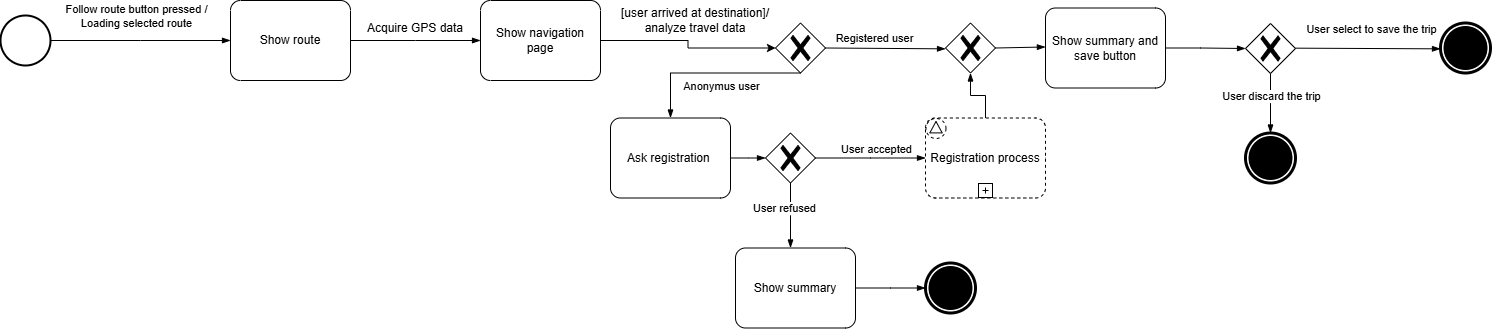

The diagram above was exported from draw.io. Its source (the exported page's mxGraphModel, read from the mxfile embedded in the PNG):
<mxGraphModel dx="2535" dy="830" grid="1" gridSize="10" guides="1" tooltips="1" connect="1" arrows="1" fold="1" page="1" pageScale="1" pageWidth="827" pageHeight="1169" math="0" shadow="0">
  <root>
    <mxCell id="0" />
    <mxCell id="1" parent="0" />
    <mxCell id="q_I407BfNXG7JcBShjb3-1" value="" style="strokeWidth=2;html=1;shape=mxgraph.flowchart.start_2;whiteSpace=wrap;" parent="1" vertex="1">
      <mxGeometry x="-130" y="210" width="50" height="50" as="geometry" />
    </mxCell>
    <mxCell id="q_I407BfNXG7JcBShjb3-2" value="" style="edgeStyle=elbowEdgeStyle;fontSize=12;html=1;endArrow=blockThin;endFill=1;rounded=0;exitX=1;exitY=0.5;exitDx=0;exitDy=0;exitPerimeter=0;entryX=0;entryY=0.5;entryDx=0;entryDy=0;entryPerimeter=0;" parent="1" source="q_I407BfNXG7JcBShjb3-1" target="q_I407BfNXG7JcBShjb3-4" edge="1">
      <mxGeometry width="160" relative="1" as="geometry">
        <mxPoint x="-40" y="234.5" as="sourcePoint" />
        <mxPoint x="120" y="234.5" as="targetPoint" />
      </mxGeometry>
    </mxCell>
    <mxCell id="q_I407BfNXG7JcBShjb3-3" value="Follow route button pressed /&lt;br&gt;Loading selected route" style="edgeLabel;html=1;align=center;verticalAlign=middle;resizable=0;points=[];" parent="q_I407BfNXG7JcBShjb3-2" vertex="1" connectable="0">
      <mxGeometry x="-0.4792" y="-7" relative="1" as="geometry">
        <mxPoint x="38" y="-32" as="offset" />
      </mxGeometry>
    </mxCell>
    <mxCell id="q_I407BfNXG7JcBShjb3-4" value="Show route" style="points=[[0.25,0,0],[0.5,0,0],[0.75,0,0],[1,0.25,0],[1,0.5,0],[1,0.75,0],[0.75,1,0],[0.5,1,0],[0.25,1,0],[0,0.75,0],[0,0.5,0],[0,0.25,0]];shape=mxgraph.bpmn.task2;whiteSpace=wrap;rectStyle=rounded;size=10;html=1;container=1;expand=0;collapsible=0;taskMarker=abstract;" parent="1" vertex="1">
      <mxGeometry x="100" y="195" width="120" height="80" as="geometry" />
    </mxCell>
    <mxCell id="q_I407BfNXG7JcBShjb3-5" value="Show navigation page" style="points=[[0.25,0,0],[0.5,0,0],[0.75,0,0],[1,0.25,0],[1,0.5,0],[1,0.75,0],[0.75,1,0],[0.5,1,0],[0.25,1,0],[0,0.75,0],[0,0.5,0],[0,0.25,0]];shape=mxgraph.bpmn.task2;whiteSpace=wrap;rectStyle=rounded;size=10;html=1;container=1;expand=0;collapsible=0;taskMarker=abstract;" parent="1" vertex="1">
      <mxGeometry x="350" y="195" width="120" height="80" as="geometry" />
    </mxCell>
    <mxCell id="q_I407BfNXG7JcBShjb3-20" value="" style="points=[[0.25,0.25,0],[0.5,0,0],[0.75,0.25,0],[1,0.5,0],[0.75,0.75,0],[0.5,1,0],[0.25,0.75,0],[0,0.5,0]];shape=mxgraph.bpmn.gateway2;html=1;verticalLabelPosition=bottom;labelBackgroundColor=#ffffff;verticalAlign=top;align=center;perimeter=rhombusPerimeter;outlineConnect=0;outline=none;symbol=none;gwType=exclusive;" parent="1" vertex="1">
      <mxGeometry x="645" y="217.5" width="50" height="50" as="geometry" />
    </mxCell>
    <mxCell id="q_I407BfNXG7JcBShjb3-21" value="" style="edgeStyle=elbowEdgeStyle;fontSize=12;html=1;endArrow=blockThin;endFill=1;rounded=0;exitX=1;exitY=0.5;exitDx=0;exitDy=0;exitPerimeter=0;elbow=vertical;entryX=0;entryY=0.5;entryDx=0;entryDy=0;entryPerimeter=0;" parent="1" source="q_I407BfNXG7JcBShjb3-20" target="q_I407BfNXG7JcBShjb3-51" edge="1">
      <mxGeometry width="160" relative="1" as="geometry">
        <mxPoint x="706" y="242.16" as="sourcePoint" />
        <mxPoint x="855" y="247.5" as="targetPoint" />
      </mxGeometry>
    </mxCell>
    <mxCell id="q_I407BfNXG7JcBShjb3-22" value="Registered user" style="edgeLabel;html=1;align=center;verticalAlign=middle;resizable=0;points=[];" parent="q_I407BfNXG7JcBShjb3-21" vertex="1" connectable="0">
      <mxGeometry x="-0.3777" y="1" relative="1" as="geometry">
        <mxPoint x="11" y="-10" as="offset" />
      </mxGeometry>
    </mxCell>
    <mxCell id="q_I407BfNXG7JcBShjb3-23" value="" style="edgeStyle=elbowEdgeStyle;fontSize=12;html=1;endArrow=blockThin;endFill=1;rounded=0;exitX=1;exitY=0.5;exitDx=0;exitDy=0;exitPerimeter=0;entryX=0;entryY=0.5;entryDx=0;entryDy=0;entryPerimeter=0;" parent="1" source="k4jR6Y0Lye0zwA7D8sNX-2" target="q_I407BfNXG7JcBShjb3-25" edge="1">
      <mxGeometry width="160" relative="1" as="geometry">
        <mxPoint x="1035" y="247.5" as="sourcePoint" />
        <mxPoint x="1095" y="250" as="targetPoint" />
        <Array as="points">
          <mxPoint x="1070" y="240" />
        </Array>
      </mxGeometry>
    </mxCell>
    <mxCell id="q_I407BfNXG7JcBShjb3-25" value="" style="points=[[0.25,0.25,0],[0.5,0,0],[0.75,0.25,0],[1,0.5,0],[0.75,0.75,0],[0.5,1,0],[0.25,0.75,0],[0,0.5,0]];shape=mxgraph.bpmn.gateway2;html=1;verticalLabelPosition=bottom;labelBackgroundColor=#ffffff;verticalAlign=top;align=center;perimeter=rhombusPerimeter;outlineConnect=0;outline=none;symbol=none;gwType=exclusive;" parent="1" vertex="1">
      <mxGeometry x="1115" y="218" width="50" height="50" as="geometry" />
    </mxCell>
    <mxCell id="q_I407BfNXG7JcBShjb3-27" value="" style="edgeStyle=elbowEdgeStyle;fontSize=12;html=1;endArrow=blockThin;endFill=1;rounded=0;elbow=vertical;entryX=0;entryY=0.5;entryDx=0;entryDy=0;entryPerimeter=0;" parent="1" edge="1">
      <mxGeometry width="160" relative="1" as="geometry">
        <mxPoint x="1165" y="242.66" as="sourcePoint" />
        <mxPoint x="1310" y="243" as="targetPoint" />
      </mxGeometry>
    </mxCell>
    <mxCell id="q_I407BfNXG7JcBShjb3-28" value="User select to save the trip" style="edgeLabel;html=1;align=center;verticalAlign=middle;resizable=0;points=[];" parent="q_I407BfNXG7JcBShjb3-27" vertex="1" connectable="0">
      <mxGeometry x="-0.3846" y="1" relative="1" as="geometry">
        <mxPoint x="31" y="-19" as="offset" />
      </mxGeometry>
    </mxCell>
    <mxCell id="q_I407BfNXG7JcBShjb3-29" value="" style="edgeStyle=elbowEdgeStyle;fontSize=12;html=1;endArrow=blockThin;endFill=1;rounded=0;exitX=0.5;exitY=1;exitDx=0;exitDy=0;exitPerimeter=0;entryX=0.5;entryY=0;entryDx=0;entryDy=0;entryPerimeter=0;elbow=vertical;" parent="1" source="q_I407BfNXG7JcBShjb3-25" target="q_I407BfNXG7JcBShjb3-31" edge="1">
      <mxGeometry width="160" relative="1" as="geometry">
        <mxPoint x="1145" y="325" as="sourcePoint" />
        <mxPoint x="1140" y="395" as="targetPoint" />
        <Array as="points" />
      </mxGeometry>
    </mxCell>
    <mxCell id="q_I407BfNXG7JcBShjb3-30" value="User discard the trip" style="edgeLabel;html=1;align=center;verticalAlign=middle;resizable=0;points=[];" parent="q_I407BfNXG7JcBShjb3-29" vertex="1" connectable="0">
      <mxGeometry x="-0.3475" relative="1" as="geometry">
        <mxPoint y="2" as="offset" />
      </mxGeometry>
    </mxCell>
    <mxCell id="q_I407BfNXG7JcBShjb3-31" value="" style="points=[[0.145,0.145,0],[0.5,0,0],[0.855,0.145,0],[1,0.5,0],[0.855,0.855,0],[0.5,1,0],[0.145,0.855,0],[0,0.5,0]];shape=mxgraph.bpmn.event;html=1;verticalLabelPosition=bottom;labelBackgroundColor=#ffffff;verticalAlign=top;align=center;perimeter=ellipsePerimeter;outlineConnect=0;aspect=fixed;outline=end;symbol=terminate;" parent="1" vertex="1">
      <mxGeometry x="1115" y="327.5" width="50" height="50" as="geometry" />
    </mxCell>
    <mxCell id="q_I407BfNXG7JcBShjb3-35" value="" style="edgeStyle=elbowEdgeStyle;fontSize=12;html=1;endArrow=blockThin;endFill=1;rounded=0;exitX=0.5;exitY=1;exitDx=0;exitDy=0;exitPerimeter=0;entryX=0.5;entryY=0;entryDx=0;entryDy=0;entryPerimeter=0;" parent="1" source="q_I407BfNXG7JcBShjb3-20" target="q_I407BfNXG7JcBShjb3-36" edge="1">
      <mxGeometry width="160" relative="1" as="geometry">
        <mxPoint x="675" y="347.5" as="sourcePoint" />
        <mxPoint x="835" y="347.5" as="targetPoint" />
        <Array as="points">
          <mxPoint x="540" y="300" />
        </Array>
      </mxGeometry>
    </mxCell>
    <mxCell id="q_I407BfNXG7JcBShjb3-37" value="Anonymus user" style="edgeLabel;html=1;align=center;verticalAlign=middle;resizable=0;points=[];" parent="q_I407BfNXG7JcBShjb3-35" vertex="1" connectable="0">
      <mxGeometry x="-0.4274" relative="1" as="geometry">
        <mxPoint x="-30" y="13" as="offset" />
      </mxGeometry>
    </mxCell>
    <mxCell id="q_I407BfNXG7JcBShjb3-36" value="Ask registration&amp;nbsp;" style="points=[[0.25,0,0],[0.5,0,0],[0.75,0,0],[1,0.25,0],[1,0.5,0],[1,0.75,0],[0.75,1,0],[0.5,1,0],[0.25,1,0],[0,0.75,0],[0,0.5,0],[0,0.25,0]];shape=mxgraph.bpmn.task2;whiteSpace=wrap;rectStyle=rounded;size=10;html=1;container=1;expand=0;collapsible=0;taskMarker=abstract;" parent="1" vertex="1">
      <mxGeometry x="480" y="312.5" width="120" height="80" as="geometry" />
    </mxCell>
    <mxCell id="q_I407BfNXG7JcBShjb3-38" value="" style="points=[[0.25,0.25,0],[0.5,0,0],[0.75,0.25,0],[1,0.5,0],[0.75,0.75,0],[0.5,1,0],[0.25,0.75,0],[0,0.5,0]];shape=mxgraph.bpmn.gateway2;html=1;verticalLabelPosition=bottom;labelBackgroundColor=#ffffff;verticalAlign=top;align=center;perimeter=rhombusPerimeter;outlineConnect=0;outline=none;symbol=none;gwType=exclusive;" parent="1" vertex="1">
      <mxGeometry x="635" y="327.5" width="50" height="50" as="geometry" />
    </mxCell>
    <mxCell id="q_I407BfNXG7JcBShjb3-39" value="" style="edgeStyle=elbowEdgeStyle;fontSize=12;html=1;endArrow=blockThin;endFill=1;rounded=0;exitX=1;exitY=0.5;exitDx=0;exitDy=0;exitPerimeter=0;entryX=0;entryY=0.5;entryDx=0;entryDy=0;entryPerimeter=0;" parent="1" source="q_I407BfNXG7JcBShjb3-36" target="q_I407BfNXG7JcBShjb3-38" edge="1">
      <mxGeometry width="160" relative="1" as="geometry">
        <mxPoint x="615" y="302.5" as="sourcePoint" />
        <mxPoint x="635" y="302.5" as="targetPoint" />
      </mxGeometry>
    </mxCell>
    <mxCell id="q_I407BfNXG7JcBShjb3-40" value="" style="edgeStyle=elbowEdgeStyle;fontSize=12;html=1;endArrow=blockThin;endFill=1;rounded=0;exitX=0.5;exitY=1;exitDx=0;exitDy=0;exitPerimeter=0;entryX=0.5;entryY=0;entryDx=0;entryDy=0;entryPerimeter=0;elbow=vertical;" parent="1" source="q_I407BfNXG7JcBShjb3-38" edge="1">
      <mxGeometry width="160" relative="1" as="geometry">
        <mxPoint x="735" y="377.5" as="sourcePoint" />
        <mxPoint x="660" y="442.5" as="targetPoint" />
        <Array as="points" />
      </mxGeometry>
    </mxCell>
    <mxCell id="q_I407BfNXG7JcBShjb3-43" value="User accepted" style="edgeLabel;html=1;align=center;verticalAlign=middle;resizable=0;points=[];" parent="q_I407BfNXG7JcBShjb3-40" vertex="1" connectable="0">
      <mxGeometry x="-0.3026" y="2" relative="1" as="geometry">
        <mxPoint x="83" y="-58" as="offset" />
      </mxGeometry>
    </mxCell>
    <mxCell id="q_I407BfNXG7JcBShjb3-45" value="" style="edgeStyle=elbowEdgeStyle;fontSize=12;html=1;endArrow=blockThin;endFill=1;rounded=0;exitX=1;exitY=0.5;exitDx=0;exitDy=0;exitPerimeter=0;entryX=0;entryY=0.5;entryDx=0;entryDy=0;entryPerimeter=0;" parent="1" source="q_I407BfNXG7JcBShjb3-48" edge="1">
      <mxGeometry width="160" relative="1" as="geometry">
        <mxPoint x="705" y="352" as="sourcePoint" />
        <mxPoint x="825" y="352.5" as="targetPoint" />
      </mxGeometry>
    </mxCell>
    <mxCell id="q_I407BfNXG7JcBShjb3-49" value="Show summary" style="points=[[0.25,0,0],[0.5,0,0],[0.75,0,0],[1,0.25,0],[1,0.5,0],[1,0.75,0],[0.75,1,0],[0.5,1,0],[0.25,1,0],[0,0.75,0],[0,0.5,0],[0,0.25,0]];shape=mxgraph.bpmn.task2;whiteSpace=wrap;rectStyle=rounded;size=10;html=1;container=1;expand=0;collapsible=0;taskMarker=abstract;" parent="1" vertex="1">
      <mxGeometry x="605" y="442.5" width="120" height="80" as="geometry" />
    </mxCell>
    <mxCell id="q_I407BfNXG7JcBShjb3-51" value="" style="points=[[0.25,0.25,0],[0.5,0,0],[0.75,0.25,0],[1,0.5,0],[0.75,0.75,0],[0.5,1,0],[0.25,0.75,0],[0,0.5,0]];shape=mxgraph.bpmn.gateway2;html=1;verticalLabelPosition=bottom;labelBackgroundColor=#ffffff;verticalAlign=top;align=center;perimeter=rhombusPerimeter;outlineConnect=0;outline=none;symbol=none;gwType=exclusive;" parent="1" vertex="1">
      <mxGeometry x="815" y="217.5" width="50" height="50" as="geometry" />
    </mxCell>
    <mxCell id="q_I407BfNXG7JcBShjb3-53" value="" style="edgeStyle=elbowEdgeStyle;fontSize=12;html=1;endArrow=blockThin;endFill=1;rounded=0;exitX=1;exitY=0.5;exitDx=0;exitDy=0;exitPerimeter=0;entryX=0;entryY=0.5;entryDx=0;entryDy=0;entryPerimeter=0;" parent="1" source="q_I407BfNXG7JcBShjb3-38" target="q_I407BfNXG7JcBShjb3-48" edge="1">
      <mxGeometry width="160" relative="1" as="geometry">
        <mxPoint x="685" y="352.5" as="sourcePoint" />
        <mxPoint x="825" y="352.5" as="targetPoint" />
      </mxGeometry>
    </mxCell>
    <mxCell id="q_I407BfNXG7JcBShjb3-54" value="User refused" style="edgeLabel;html=1;align=center;verticalAlign=middle;resizable=0;points=[];" parent="q_I407BfNXG7JcBShjb3-53" vertex="1" connectable="0">
      <mxGeometry x="-0.5152" y="-2" relative="1" as="geometry">
        <mxPoint x="-59" y="48" as="offset" />
      </mxGeometry>
    </mxCell>
    <mxCell id="q_I407BfNXG7JcBShjb3-48" value="Registration process" style="points=[[0.25,0,0],[0.5,0,0],[0.75,0,0],[1,0.25,0],[1,0.5,0],[1,0.75,0],[0.75,1,0],[0.5,1,0],[0.25,1,0],[0,0.75,0],[0,0.5,0],[0,0.25,0]];shape=mxgraph.bpmn.task2;whiteSpace=wrap;rectStyle=rounded;size=10;html=1;container=1;expand=0;collapsible=0;taskMarker=abstract;bpmnShapeType=subprocess;isLoopSub=1;outline=eventNonint;symbol=signal;" parent="1" vertex="1">
      <mxGeometry x="795" y="312.5" width="120" height="80" as="geometry" />
    </mxCell>
    <mxCell id="q_I407BfNXG7JcBShjb3-55" value="" style="edgeStyle=orthogonalEdgeStyle;fontSize=12;html=1;endArrow=blockThin;endFill=1;rounded=0;entryX=0.5;entryY=1;entryDx=0;entryDy=0;entryPerimeter=0;exitX=0.5;exitY=0;exitDx=0;exitDy=0;exitPerimeter=0;" parent="1" source="q_I407BfNXG7JcBShjb3-48" target="q_I407BfNXG7JcBShjb3-51" edge="1">
      <mxGeometry width="160" relative="1" as="geometry">
        <mxPoint x="955" y="347.5" as="sourcePoint" />
        <mxPoint x="1115" y="347.5" as="targetPoint" />
      </mxGeometry>
    </mxCell>
    <mxCell id="q_I407BfNXG7JcBShjb3-56" value="" style="points=[[0.145,0.145,0],[0.5,0,0],[0.855,0.145,0],[1,0.5,0],[0.855,0.855,0],[0.5,1,0],[0.145,0.855,0],[0,0.5,0]];shape=mxgraph.bpmn.event;html=1;verticalLabelPosition=bottom;labelBackgroundColor=#ffffff;verticalAlign=top;align=center;perimeter=ellipsePerimeter;outlineConnect=0;aspect=fixed;outline=end;symbol=terminate;" parent="1" vertex="1">
      <mxGeometry x="795" y="457.5" width="50" height="50" as="geometry" />
    </mxCell>
    <mxCell id="q_I407BfNXG7JcBShjb3-57" value="" style="edgeStyle=elbowEdgeStyle;fontSize=12;html=1;endArrow=blockThin;endFill=1;rounded=0;exitX=1;exitY=0.5;exitDx=0;exitDy=0;exitPerimeter=0;entryX=0;entryY=0.5;entryDx=0;entryDy=0;entryPerimeter=0;" parent="1" source="q_I407BfNXG7JcBShjb3-49" target="q_I407BfNXG7JcBShjb3-56" edge="1">
      <mxGeometry width="160" relative="1" as="geometry">
        <mxPoint x="745" y="482" as="sourcePoint" />
        <mxPoint x="785" y="482.5" as="targetPoint" />
      </mxGeometry>
    </mxCell>
    <mxCell id="q_I407BfNXG7JcBShjb3-63" value="" style="edgeStyle=elbowEdgeStyle;fontSize=12;html=1;endArrow=blockThin;endFill=1;rounded=0;exitX=1;exitY=0.5;exitDx=0;exitDy=0;exitPerimeter=0;entryX=0;entryY=0.5;entryDx=0;entryDy=0;entryPerimeter=0;" parent="1" source="q_I407BfNXG7JcBShjb3-4" target="q_I407BfNXG7JcBShjb3-5" edge="1">
      <mxGeometry width="160" relative="1" as="geometry">
        <mxPoint x="350" y="235" as="sourcePoint" />
        <mxPoint x="440" y="235" as="targetPoint" />
      </mxGeometry>
    </mxCell>
    <mxCell id="q_I407BfNXG7JcBShjb3-72" value="" style="edgeStyle=elbowEdgeStyle;fontSize=12;html=1;endArrow=blockThin;endFill=1;rounded=0;elbow=vertical;entryX=-0.001;entryY=0.436;entryDx=0;entryDy=0;entryPerimeter=0;exitX=1;exitY=0.5;exitDx=0;exitDy=0;exitPerimeter=0;" parent="1" source="q_I407BfNXG7JcBShjb3-51" edge="1">
      <mxGeometry width="160" relative="1" as="geometry">
        <mxPoint x="895" y="241.91" as="sourcePoint" />
        <mxPoint x="914.8800000000001" y="242.38" as="targetPoint" />
        <Array as="points">
          <mxPoint x="935" y="241.5" />
        </Array>
      </mxGeometry>
    </mxCell>
    <mxCell id="q_I407BfNXG7JcBShjb3-75" value="" style="points=[[0.145,0.145,0],[0.5,0,0],[0.855,0.145,0],[1,0.5,0],[0.855,0.855,0],[0.5,1,0],[0.145,0.855,0],[0,0.5,0]];shape=mxgraph.bpmn.event;html=1;verticalLabelPosition=bottom;labelBackgroundColor=#ffffff;verticalAlign=top;align=center;perimeter=ellipsePerimeter;outlineConnect=0;aspect=fixed;outline=end;symbol=terminate;" parent="1" vertex="1">
      <mxGeometry x="1310" y="217.5" width="50" height="50" as="geometry" />
    </mxCell>
    <mxCell id="HPkg00F06KxZBkEv0DEd-1" value="Acquire GPS data" style="text;html=1;whiteSpace=wrap;strokeColor=none;fillColor=none;align=center;verticalAlign=middle;rounded=0;" parent="1" vertex="1">
      <mxGeometry x="230" y="207.5" width="110" height="30" as="geometry" />
    </mxCell>
    <mxCell id="HPkg00F06KxZBkEv0DEd-2" value="[user arrived at destination]/ analyze travel data" style="text;html=1;whiteSpace=wrap;strokeColor=none;fillColor=none;align=center;verticalAlign=middle;rounded=0;" parent="1" vertex="1">
      <mxGeometry x="480" y="200" width="170" height="30" as="geometry" />
    </mxCell>
    <mxCell id="HPkg00F06KxZBkEv0DEd-6" style="edgeStyle=orthogonalEdgeStyle;rounded=0;orthogonalLoop=1;jettySize=auto;html=1;entryX=0;entryY=0.5;entryDx=0;entryDy=0;entryPerimeter=0;" parent="1" source="q_I407BfNXG7JcBShjb3-5" target="q_I407BfNXG7JcBShjb3-20" edge="1">
      <mxGeometry relative="1" as="geometry" />
    </mxCell>
    <mxCell id="k4jR6Y0Lye0zwA7D8sNX-2" value="Show summary and save button" style="points=[[0.25,0,0],[0.5,0,0],[0.75,0,0],[1,0.25,0],[1,0.5,0],[1,0.75,0],[0.75,1,0],[0.5,1,0],[0.25,1,0],[0,0.75,0],[0,0.5,0],[0,0.25,0]];shape=mxgraph.bpmn.task2;whiteSpace=wrap;rectStyle=rounded;size=10;html=1;container=1;expand=0;collapsible=0;taskMarker=abstract;" vertex="1" parent="1">
      <mxGeometry x="915" y="202.5" width="120" height="80" as="geometry" />
    </mxCell>
  </root>
</mxGraphModel>